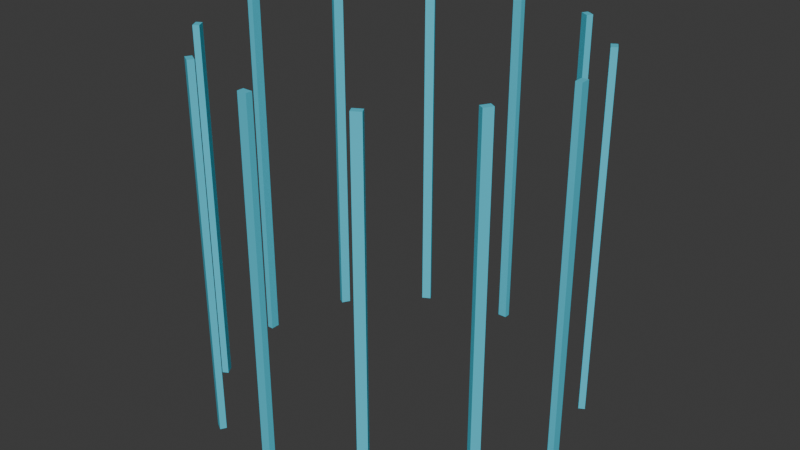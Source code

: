 # Source: bars2.blend  (saved by Blender 4.0.36; exported with 4.5.12 LTS)
import bpy
from mathutils import Matrix  # noqa: F401  (used for matrix-valued properties, if any)

bpy.ops.wm.read_factory_settings(use_empty=True)
scene = bpy.context.scene
scene.name = 'Scene'

# ---- collections
col_collection = bpy.data.collections.new('Collection'); scene.collection.children.link(col_collection)

# ---- materials (node trees are filled in below, after node groups)
mat_material_007 = bpy.data.materials.new('Material.007')
mat_material_007.use_transparent_shadow = False

# ---- material node trees
mat_material_007.use_nodes = True; mat_material_007.node_tree.nodes.clear()
_N = mat_material_007.node_tree.nodes; _L = mat_material_007.node_tree.links
n0 = _N.new('ShaderNodeBsdfPrincipled'); n0.name = 'Principled BSDF'; n0.location = (10, 300)
n0.inputs[0].default_value = (0.07846, 0.6167, 0.8002, 1.0)
n1 = _N.new('ShaderNodeOutputMaterial'); n1.name = 'Material Output'; n1.location = (300, 300)
_L.new(n0.outputs[0], n1.inputs[0])
n1.is_active_output = True

# ---- world
world_world = bpy.data.worlds.new('World'); scene.world = world_world
world_world.use_nodes = True; world_world.node_tree.nodes.clear()
_N = world_world.node_tree.nodes; _L = world_world.node_tree.links
n0 = _N.new('ShaderNodeOutputWorld'); n0.name = 'World Output'; n0.location = (300, 300)
n1 = _N.new('ShaderNodeBackground'); n1.name = 'Background'; n1.location = (10, 300)
n1.inputs[0].default_value = (0.05088, 0.05088, 0.05088, 1.0)
_L.new(n1.outputs[0], n0.inputs[0])
n0.is_active_output = True
world_world.color = (0.05088, 0.05088, 0.05088)
world_world.use_sun_shadow = False
world_world.sun_shadow_jitter_overblur = 0.0

# ---- meshes
me_cube = bpy.data.meshes.new('Cube')
me_cube.from_pydata([(55.74, -1.0, 0.01668), (55.74, -1.0, 2.017), (55.74, 1.0, 0.01668), (55.74, 1.0, 2.017), (57.74, -1.0, 0.01668), (57.74, -1.0, 2.017), (57.74, 1.0, 0.01668), (57.74, 1.0, 2.017), (47.53, -19.61, 0.01668), (47.53, -19.61, 2.017), (49.01, -17.88, 0.01668), (49.01, -17.88, 2.017), (49.26, -20.28, 0.01668), (49.26, -20.28, 2.017), (50.75, -18.55, 0.01668), (50.75, -18.55, 2.017), (26.58, -32.96, 0.01668), (26.58, -32.96, 2.017), (29.16, -31.96, 0.01668), (29.16, -31.96, 2.017), (27.58, -34.13, 0.01668), (27.58, -34.13, 2.017), (30.16, -33.13, 0.01668), (30.16, -33.13, 2.017), (-1.487, -37.49, 0.01668), (-1.487, -37.49, 2.017), (1.487, -37.49, 0.01668), (1.487, -37.49, 2.017), (-1.487, -38.83, 0.01668), (-1.487, -38.83, 2.017), (1.487, -38.83, 0.01668), (1.487, -38.83, 2.017), (-29.16, -31.96, 0.01668), (-29.16, -31.96, 2.017), (-26.58, -32.96, 0.01668), (-26.58, -32.96, 2.017), (-30.16, -33.13, 0.01668), (-30.16, -33.13, 2.017), (-27.58, -34.13, 0.01668), (-27.58, -34.13, 2.017), (-55.74, 1.0, 0.01668), (-55.74, 1.0, 2.017), (-55.74, -1.0, 0.01668), (-55.74, -1.0, 2.017), (-57.74, 1.0, 0.01668), (-57.74, 1.0, 2.017), (-57.74, -1.0, 0.01668), (-57.74, -1.0, 2.017), (-47.53, 19.61, 0.01668), (-47.53, 19.61, 2.017), (-49.01, 17.88, 0.01668), (-49.01, 17.88, 2.017), (-49.26, 20.28, 0.01668), (-49.26, 20.28, 2.017), (-50.75, 18.55, 0.01668), (-50.75, 18.55, 2.017), (-49.01, -17.88, 0.01668), (-49.01, -17.88, 2.017), (-47.53, -19.61, 0.01668), (-47.53, -19.61, 2.017), (-50.75, -18.55, 0.01668), (-50.75, -18.55, 2.017), (-49.26, -20.28, 0.01668), (-49.26, -20.28, 2.017), (1.487, 37.49, 0.01668), (1.487, 37.49, 2.017), (-1.487, 37.49, 0.01668), (-1.487, 37.49, 2.017), (1.487, 38.83, 0.01668), (1.487, 38.83, 2.017), (-1.487, 38.83, 0.01668), (-1.487, 38.83, 2.017), (29.16, 31.96, 0.01668), (29.16, 31.96, 2.017), (26.58, 32.96, 0.01668), (26.58, 32.96, 2.017), (30.16, 33.13, 0.01668), (30.16, 33.13, 2.017), (27.58, 34.13, 0.01668), (27.58, 34.13, 2.017), (49.01, 17.88, 0.01668), (49.01, 17.88, 2.017), (47.53, 19.61, 0.01668), (47.53, 19.61, 2.017), (50.75, 18.55, 0.01668), (50.75, 18.55, 2.017), (49.26, 20.28, 0.01668), (49.26, 20.28, 2.017), (-26.58, 32.96, 0.01668), (-26.58, 32.96, 2.017), (-29.16, 31.96, 0.01668), (-29.16, 31.96, 2.017), (-27.58, 34.13, 0.01668), (-27.58, 34.13, 2.017), (-30.16, 33.13, 0.01668), (-30.16, 33.13, 2.017)], [], [(0, 1, 3, 2), (2, 3, 7, 6), (6, 7, 5, 4), (4, 5, 1, 0), (2, 6, 4, 0), (7, 3, 1, 5), (8, 9, 11, 10), (10, 11, 15, 14), (14, 15, 13, 12), (12, 13, 9, 8), (10, 14, 12, 8), (15, 11, 9, 13), (16, 17, 19, 18), (18, 19, 23, 22), (22, 23, 21, 20), (20, 21, 17, 16), (18, 22, 20, 16), (23, 19, 17, 21), (24, 25, 27, 26), (26, 27, 31, 30), (30, 31, 29, 28), (28, 29, 25, 24), (26, 30, 28, 24), (31, 27, 25, 29), (32, 33, 35, 34), (34, 35, 39, 38), (38, 39, 37, 36), (36, 37, 33, 32), (34, 38, 36, 32), (39, 35, 33, 37), (40, 41, 43, 42), (42, 43, 47, 46), (46, 47, 45, 44), (44, 45, 41, 40), (42, 46, 44, 40), (47, 43, 41, 45), (48, 49, 51, 50), (50, 51, 55, 54), (54, 55, 53, 52), (52, 53, 49, 48), (50, 54, 52, 48), (55, 51, 49, 53), (56, 57, 59, 58), (58, 59, 63, 62), (62, 63, 61, 60), (60, 61, 57, 56), (58, 62, 60, 56), (63, 59, 57, 61), (64, 65, 67, 66), (66, 67, 71, 70), (70, 71, 69, 68), (68, 69, 65, 64), (66, 70, 68, 64), (71, 67, 65, 69), (72, 73, 75, 74), (74, 75, 79, 78), (78, 79, 77, 76), (76, 77, 73, 72), (74, 78, 76, 72), (79, 75, 73, 77), (80, 81, 83, 82), (82, 83, 87, 86), (86, 87, 85, 84), (84, 85, 81, 80), (82, 86, 84, 80), (87, 83, 81, 85), (88, 89, 91, 90), (90, 91, 95, 94), (94, 95, 93, 92), (92, 93, 89, 88), (90, 94, 92, 88), (95, 91, 89, 93)])
_uv = me_cube.uv_layers.new(name='UVMap')
_uv.uv.foreach_set('vector', [0.375, 0.0, 0.625, 0.0, 0.625, 0.25, 0.375, 0.25, 0.375, 0.25, 0.625, 0.25, 0.625, 0.5, 0.375, 0.5, 0.375, 0.5, 0.625, 0.5, 0.625, 0.75, 0.375, 0.75, 0.375, 0.75, 0.625, 0.75, 0.625, 1.0, 0.375, 1.0, 0.125, 0.5, 0.375, 0.5, 0.375, 0.75, 0.125, 0.75, 0.625, 0.5, 0.875, 0.5, 0.875, 0.75, 0.625, 0.75, 0.375, 0.0, 0.625, 0.0, 0.625, 0.25, 0.375, 0.25, 0.375, 0.25, 0.625, 0.25, 0.625, 0.5, 0.375, 0.5, 0.375, 0.5, 0.625, 0.5, 0.625, 0.75, 0.375, 0.75, 0.375, 0.75, 0.625, 0.75, 0.625, 1.0, 0.375, 1.0, 0.125, 0.5, 0.375, 0.5, 0.375, 0.75, 0.125, 0.75, 0.625, 0.5, 0.875, 0.5, 0.875, 0.75, 0.625, 0.75, 0.375, 0.0, 0.625, 0.0, 0.625, 0.25, 0.375, 0.25, 0.375, 0.25, 0.625, 0.25, 0.625, 0.5, 0.375, 0.5, 0.375, 0.5, 0.625, 0.5, 0.625, 0.75, 0.375, 0.75, 0.375, 0.75, 0.625, 0.75, 0.625, 1.0, 0.375, 1.0, 0.125, 0.5, 0.375, 0.5, 0.375, 0.75, 0.125, 0.75, 0.625, 0.5, 0.875, 0.5, 0.875, 0.75, 0.625, 0.75, 0.375, 0.0, 0.625, 0.0, 0.625, 0.25, 0.375, 0.25, 0.375, 0.25, 0.625, 0.25, 0.625, 0.5, 0.375, 0.5, 0.375, 0.5, 0.625, 0.5, 0.625, 0.75, 0.375, 0.75, 0.375, 0.75, 0.625, 0.75, 0.625, 1.0, 0.375, 1.0, 0.125, 0.5, 0.375, 0.5, 0.375, 0.75, 0.125, 0.75, 0.625, 0.5, 0.875, 0.5, 0.875, 0.75, 0.625, 0.75, 0.375, 0.0, 0.625, 0.0, 0.625, 0.25, 0.375, 0.25, 0.375, 0.25, 0.625, 0.25, 0.625, 0.5, 0.375, 0.5, 0.375, 0.5, 0.625, 0.5, 0.625, 0.75, 0.375, 0.75, 0.375, 0.75, 0.625, 0.75, 0.625, 1.0, 0.375, 1.0, 0.125, 0.5, 0.375, 0.5, 0.375, 0.75, 0.125, 0.75, 0.625, 0.5, 0.875, 0.5, 0.875, 0.75, 0.625, 0.75, 0.375, 0.0, 0.625, 0.0, 0.625, 0.25, 0.375, 0.25, 0.375, 0.25, 0.625, 0.25, 0.625, 0.5, 0.375, 0.5, 0.375, 0.5, 0.625, 0.5, 0.625, 0.75, 0.375, 0.75, 0.375, 0.75, 0.625, 0.75, 0.625, 1.0, 0.375, 1.0, 0.125, 0.5, 0.375, 0.5, 0.375, 0.75, 0.125, 0.75, 0.625, 0.5, 0.875, 0.5, 0.875, 0.75, 0.625, 0.75, 0.375, 0.0, 0.625, 0.0, 0.625, 0.25, 0.375, 0.25, 0.375, 0.25, 0.625, 0.25, 0.625, 0.5, 0.375, 0.5, 0.375, 0.5, 0.625, 0.5, 0.625, 0.75, 0.375, 0.75, 0.375, 0.75, 0.625, 0.75, 0.625, 1.0, 0.375, 1.0, 0.125, 0.5, 0.375, 0.5, 0.375, 0.75, 0.125, 0.75, 0.625, 0.5, 0.875, 0.5, 0.875, 0.75, 0.625, 0.75, 0.375, 0.0, 0.625, 0.0, 0.625, 0.25, 0.375, 0.25, 0.375, 0.25, 0.625, 0.25, 0.625, 0.5, 0.375, 0.5, 0.375, 0.5, 0.625, 0.5, 0.625, 0.75, 0.375, 0.75, 0.375, 0.75, 0.625, 0.75, 0.625, 1.0, 0.375, 1.0, 0.125, 0.5, 0.375, 0.5, 0.375, 0.75, 0.125, 0.75, 0.625, 0.5, 0.875, 0.5, 0.875, 0.75, 0.625, 0.75, 0.375, 0.0, 0.625, 0.0, 0.625, 0.25, 0.375, 0.25, 0.375, 0.25, 0.625, 0.25, 0.625, 0.5, 0.375, 0.5, 0.375, 0.5, 0.625, 0.5, 0.625, 0.75, 0.375, 0.75, 0.375, 0.75, 0.625, 0.75, 0.625, 1.0, 0.375, 1.0, 0.125, 0.5, 0.375, 0.5, 0.375, 0.75, 0.125, 0.75, 0.625, 0.5, 0.875, 0.5, 0.875, 0.75, 0.625, 0.75, 0.375, 0.0, 0.625, 0.0, 0.625, 0.25, 0.375, 0.25, 0.375, 0.25, 0.625, 0.25, 0.625, 0.5, 0.375, 0.5, 0.375, 0.5, 0.625, 0.5, 0.625, 0.75, 0.375, 0.75, 0.375, 0.75, 0.625, 0.75, 0.625, 1.0, 0.375, 1.0, 0.125, 0.5, 0.375, 0.5, 0.375, 0.75, 0.125, 0.75, 0.625, 0.5, 0.875, 0.5, 0.875, 0.75, 0.625, 0.75, 0.375, 0.0, 0.625, 0.0, 0.625, 0.25, 0.375, 0.25, 0.375, 0.25, 0.625, 0.25, 0.625, 0.5, 0.375, 0.5, 0.375, 0.5, 0.625, 0.5, 0.625, 0.75, 0.375, 0.75, 0.375, 0.75, 0.625, 0.75, 0.625, 1.0, 0.375, 1.0, 0.125, 0.5, 0.375, 0.5, 0.375, 0.75, 0.125, 0.75, 0.625, 0.5, 0.875, 0.5, 0.875, 0.75, 0.625, 0.75, 0.375, 0.0, 0.625, 0.0, 0.625, 0.25, 0.375, 0.25, 0.375, 0.25, 0.625, 0.25, 0.625, 0.5, 0.375, 0.5, 0.375, 0.5, 0.625, 0.5, 0.625, 0.75, 0.375, 0.75, 0.375, 0.75, 0.625, 0.75, 0.625, 1.0, 0.375, 1.0, 0.125, 0.5, 0.375, 0.5, 0.375, 0.75, 0.125, 0.75, 0.625, 0.5, 0.875, 0.5, 0.875, 0.75, 0.625, 0.75])
me_cube.materials.append(mat_material_007)
me_cube.update()

# ---- objects
ob_stick = bpy.data.objects.new('stick', me_cube)

# ---- transforms, parenting, visibility, modifiers, constraints
ob_stick.location = (-5.96e-08, 0.0, -2.008)
ob_stick.scale = (0.01738, -0.02583, 1.0)

# ---- collection membership
col_collection.objects.link(ob_stick)

# ---- scene / render settings (as saved in the file)
scene.frame_start = 1; scene.frame_end = 250; scene.frame_set(1)
scene.render.engine = 'BLENDER_EEVEE_NEXT'
scene.cycles.sampling_pattern = 'TABULATED_SOBOL'
bpy.context.view_layer.update()

# ---- added for rendering (the .blend has no active camera and no usable light): camera, sun
cam_auto = bpy.data.cameras.new('AutoCamera')
cam_auto.lens = 50.0
cam_auto.sensor_width = 36.0
cam_auto.clip_end = 1000.0
ob_auto_camera = bpy.data.objects.new('AutoCamera', cam_auto)
scene.collection.objects.link(ob_auto_camera)
ob_auto_camera.location = (3.21192, -3.85431, 1.57864)
ob_auto_camera.rotation_euler = (1.09748, -7.21219e-08, 0.694738)
scene.camera = ob_auto_camera
light_auto_sun = bpy.data.lights.new('AutoSun', 'SUN')
light_auto_sun.energy = 3.0
light_auto_sun.angle = 0.0523599
ob_auto_sun = bpy.data.objects.new('AutoSun', light_auto_sun)
scene.collection.objects.link(ob_auto_sun)
ob_auto_sun.rotation_euler = (0.872665, 0.174533, 0.523599)
bpy.context.view_layer.update()
